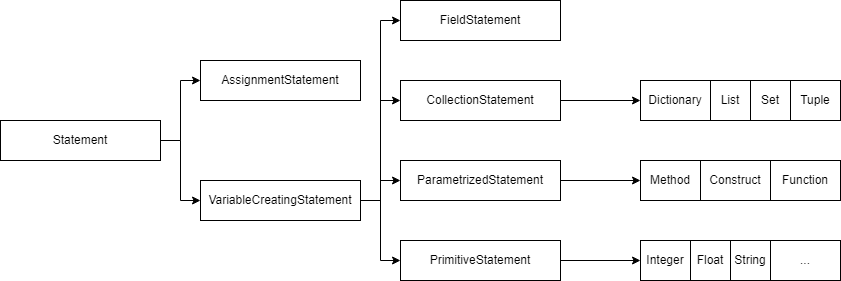

The diagram above was exported from draw.io. Its source (the exported page's mxGraphModel, read from the mxfile embedded in the PNG):
<mxGraphModel dx="1793" dy="758" grid="1" gridSize="10" guides="1" tooltips="1" connect="1" arrows="1" fold="1" page="0" pageScale="1" pageWidth="827" pageHeight="1169" background="#ffffff" math="0" shadow="0">
  <root>
    <mxCell id="0" />
    <mxCell id="1" parent="0" />
    <mxCell id="BqvNHsui7Ep8Jeg6A7CM-2" value="AssignmentStatement" style="rounded=0;whiteSpace=wrap;html=1;" vertex="1" parent="1">
      <mxGeometry x="-120" y="120" width="160" height="40" as="geometry" />
    </mxCell>
    <mxCell id="BqvNHsui7Ep8Jeg6A7CM-3" value="Statement" style="rounded=0;whiteSpace=wrap;html=1;" vertex="1" parent="1">
      <mxGeometry x="-320" y="180" width="160" height="40" as="geometry" />
    </mxCell>
    <mxCell id="BqvNHsui7Ep8Jeg6A7CM-4" value="VariableCreatingStatement" style="rounded=0;whiteSpace=wrap;html=1;" vertex="1" parent="1">
      <mxGeometry x="-120" y="240" width="160" height="40" as="geometry" />
    </mxCell>
    <mxCell id="BqvNHsui7Ep8Jeg6A7CM-5" value="FieldStatement" style="rounded=0;whiteSpace=wrap;html=1;" vertex="1" parent="1">
      <mxGeometry x="80" y="60" width="160" height="40" as="geometry" />
    </mxCell>
    <mxCell id="BqvNHsui7Ep8Jeg6A7CM-6" value="CollectionStatement" style="rounded=0;whiteSpace=wrap;html=1;" vertex="1" parent="1">
      <mxGeometry x="80" y="140" width="160" height="40" as="geometry" />
    </mxCell>
    <mxCell id="BqvNHsui7Ep8Jeg6A7CM-7" value="ParametrizedStatement" style="rounded=0;whiteSpace=wrap;html=1;" vertex="1" parent="1">
      <mxGeometry x="80" y="220" width="160" height="40" as="geometry" />
    </mxCell>
    <mxCell id="BqvNHsui7Ep8Jeg6A7CM-8" value="PrimitiveStatement" style="rounded=0;whiteSpace=wrap;html=1;" vertex="1" parent="1">
      <mxGeometry x="80" y="300" width="160" height="40" as="geometry" />
    </mxCell>
    <mxCell id="BqvNHsui7Ep8Jeg6A7CM-10" value="Integer" style="rounded=0;whiteSpace=wrap;html=1;" vertex="1" parent="1">
      <mxGeometry x="320" y="300" width="50" height="40" as="geometry" />
    </mxCell>
    <mxCell id="BqvNHsui7Ep8Jeg6A7CM-11" value="Float" style="rounded=0;whiteSpace=wrap;html=1;" vertex="1" parent="1">
      <mxGeometry x="370" y="300" width="40" height="40" as="geometry" />
    </mxCell>
    <mxCell id="BqvNHsui7Ep8Jeg6A7CM-12" value="String" style="rounded=0;whiteSpace=wrap;html=1;" vertex="1" parent="1">
      <mxGeometry x="410" y="300" width="40" height="40" as="geometry" />
    </mxCell>
    <mxCell id="BqvNHsui7Ep8Jeg6A7CM-13" value="..." style="rounded=0;whiteSpace=wrap;html=1;" vertex="1" parent="1">
      <mxGeometry x="450" y="300" width="70" height="40" as="geometry" />
    </mxCell>
    <mxCell id="BqvNHsui7Ep8Jeg6A7CM-14" value="Method" style="rounded=0;whiteSpace=wrap;html=1;" vertex="1" parent="1">
      <mxGeometry x="320" y="220" width="60" height="40" as="geometry" />
    </mxCell>
    <mxCell id="BqvNHsui7Ep8Jeg6A7CM-15" value="Construct" style="rounded=0;whiteSpace=wrap;html=1;" vertex="1" parent="1">
      <mxGeometry x="380" y="220" width="70" height="40" as="geometry" />
    </mxCell>
    <mxCell id="BqvNHsui7Ep8Jeg6A7CM-16" value="Function" style="rounded=0;whiteSpace=wrap;html=1;" vertex="1" parent="1">
      <mxGeometry x="450" y="220" width="70" height="40" as="geometry" />
    </mxCell>
    <mxCell id="BqvNHsui7Ep8Jeg6A7CM-18" value="Dictionary" style="rounded=0;whiteSpace=wrap;html=1;" vertex="1" parent="1">
      <mxGeometry x="320" y="140" width="70" height="40" as="geometry" />
    </mxCell>
    <mxCell id="BqvNHsui7Ep8Jeg6A7CM-19" value="List" style="rounded=0;whiteSpace=wrap;html=1;" vertex="1" parent="1">
      <mxGeometry x="390" y="140" width="40" height="40" as="geometry" />
    </mxCell>
    <mxCell id="BqvNHsui7Ep8Jeg6A7CM-20" value="Set" style="rounded=0;whiteSpace=wrap;html=1;" vertex="1" parent="1">
      <mxGeometry x="430" y="140" width="40" height="40" as="geometry" />
    </mxCell>
    <mxCell id="BqvNHsui7Ep8Jeg6A7CM-21" value="Tuple" style="rounded=0;whiteSpace=wrap;html=1;" vertex="1" parent="1">
      <mxGeometry x="470" y="140" width="50" height="40" as="geometry" />
    </mxCell>
    <mxCell id="BqvNHsui7Ep8Jeg6A7CM-28" value="" style="endArrow=classic;html=1;rounded=0;exitX=1;exitY=0.5;exitDx=0;exitDy=0;entryX=0;entryY=0.5;entryDx=0;entryDy=0;" edge="1" parent="1" source="BqvNHsui7Ep8Jeg6A7CM-6" target="BqvNHsui7Ep8Jeg6A7CM-18">
      <mxGeometry width="50" height="50" relative="1" as="geometry">
        <mxPoint x="270" y="160" as="sourcePoint" />
        <mxPoint x="320" y="110" as="targetPoint" />
      </mxGeometry>
    </mxCell>
    <mxCell id="BqvNHsui7Ep8Jeg6A7CM-29" value="" style="endArrow=classic;html=1;rounded=0;exitX=1;exitY=0.5;exitDx=0;exitDy=0;entryX=0;entryY=0.5;entryDx=0;entryDy=0;" edge="1" parent="1" source="BqvNHsui7Ep8Jeg6A7CM-7" target="BqvNHsui7Ep8Jeg6A7CM-14">
      <mxGeometry width="50" height="50" relative="1" as="geometry">
        <mxPoint x="270" y="160" as="sourcePoint" />
        <mxPoint x="320" y="110" as="targetPoint" />
      </mxGeometry>
    </mxCell>
    <mxCell id="BqvNHsui7Ep8Jeg6A7CM-30" value="" style="endArrow=classic;html=1;rounded=0;exitX=1;exitY=0.5;exitDx=0;exitDy=0;entryX=0;entryY=0.5;entryDx=0;entryDy=0;" edge="1" parent="1" source="BqvNHsui7Ep8Jeg6A7CM-8" target="BqvNHsui7Ep8Jeg6A7CM-10">
      <mxGeometry width="50" height="50" relative="1" as="geometry">
        <mxPoint x="270" y="160" as="sourcePoint" />
        <mxPoint x="320" y="110" as="targetPoint" />
      </mxGeometry>
    </mxCell>
    <mxCell id="BqvNHsui7Ep8Jeg6A7CM-32" value="" style="endArrow=classic;html=1;rounded=0;exitX=1;exitY=0.5;exitDx=0;exitDy=0;entryX=0;entryY=0.5;entryDx=0;entryDy=0;" edge="1" parent="1" source="BqvNHsui7Ep8Jeg6A7CM-3" target="BqvNHsui7Ep8Jeg6A7CM-2">
      <mxGeometry width="50" height="50" relative="1" as="geometry">
        <mxPoint x="110" y="460" as="sourcePoint" />
        <mxPoint x="160" y="410" as="targetPoint" />
        <Array as="points">
          <mxPoint x="-140" y="200" />
          <mxPoint x="-140" y="140" />
        </Array>
      </mxGeometry>
    </mxCell>
    <mxCell id="BqvNHsui7Ep8Jeg6A7CM-33" value="" style="endArrow=classic;html=1;rounded=0;entryX=0;entryY=0.5;entryDx=0;entryDy=0;" edge="1" parent="1" target="BqvNHsui7Ep8Jeg6A7CM-4">
      <mxGeometry width="50" height="50" relative="1" as="geometry">
        <mxPoint x="-160" y="200" as="sourcePoint" />
        <mxPoint x="160" y="410" as="targetPoint" />
        <Array as="points">
          <mxPoint x="-140" y="200" />
          <mxPoint x="-140" y="260" />
        </Array>
      </mxGeometry>
    </mxCell>
    <mxCell id="BqvNHsui7Ep8Jeg6A7CM-34" value="" style="endArrow=classic;html=1;rounded=0;exitX=1;exitY=0.5;exitDx=0;exitDy=0;entryX=0;entryY=0.5;entryDx=0;entryDy=0;" edge="1" parent="1" source="BqvNHsui7Ep8Jeg6A7CM-4" target="BqvNHsui7Ep8Jeg6A7CM-5">
      <mxGeometry width="50" height="50" relative="1" as="geometry">
        <mxPoint x="110" y="160" as="sourcePoint" />
        <mxPoint x="160" y="110" as="targetPoint" />
        <Array as="points">
          <mxPoint x="60" y="260" />
          <mxPoint x="60" y="80" />
        </Array>
      </mxGeometry>
    </mxCell>
    <mxCell id="BqvNHsui7Ep8Jeg6A7CM-35" value="" style="endArrow=classic;html=1;rounded=0;exitX=1;exitY=0.5;exitDx=0;exitDy=0;entryX=0;entryY=0.5;entryDx=0;entryDy=0;" edge="1" parent="1" source="BqvNHsui7Ep8Jeg6A7CM-4" target="BqvNHsui7Ep8Jeg6A7CM-6">
      <mxGeometry width="50" height="50" relative="1" as="geometry">
        <mxPoint x="-20" y="390" as="sourcePoint" />
        <mxPoint x="30" y="340" as="targetPoint" />
        <Array as="points">
          <mxPoint x="60" y="260" />
          <mxPoint x="60" y="160" />
        </Array>
      </mxGeometry>
    </mxCell>
    <mxCell id="BqvNHsui7Ep8Jeg6A7CM-36" value="" style="endArrow=classic;html=1;rounded=0;exitX=1;exitY=0.5;exitDx=0;exitDy=0;entryX=0;entryY=0.5;entryDx=0;entryDy=0;" edge="1" parent="1" source="BqvNHsui7Ep8Jeg6A7CM-4" target="BqvNHsui7Ep8Jeg6A7CM-7">
      <mxGeometry width="50" height="50" relative="1" as="geometry">
        <mxPoint x="10" y="370" as="sourcePoint" />
        <mxPoint x="60" y="320" as="targetPoint" />
        <Array as="points">
          <mxPoint x="60" y="260" />
          <mxPoint x="60" y="240" />
        </Array>
      </mxGeometry>
    </mxCell>
    <mxCell id="BqvNHsui7Ep8Jeg6A7CM-37" value="" style="endArrow=classic;html=1;rounded=0;exitX=1;exitY=0.5;exitDx=0;exitDy=0;entryX=0;entryY=0.5;entryDx=0;entryDy=0;" edge="1" parent="1" source="BqvNHsui7Ep8Jeg6A7CM-4" target="BqvNHsui7Ep8Jeg6A7CM-8">
      <mxGeometry width="50" height="50" relative="1" as="geometry">
        <mxPoint y="380" as="sourcePoint" />
        <mxPoint x="50" y="330" as="targetPoint" />
        <Array as="points">
          <mxPoint x="60" y="260" />
          <mxPoint x="60" y="320" />
        </Array>
      </mxGeometry>
    </mxCell>
  </root>
</mxGraphModel>